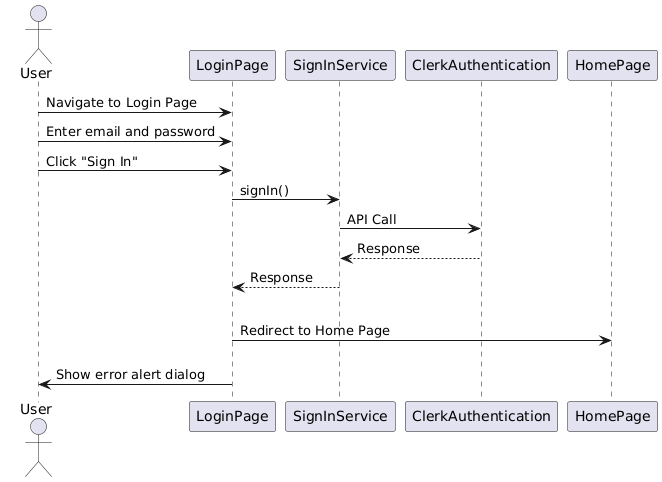

The diagram above was rendered by PlantUML. Its source (embedded in the PNG):
@startuml
actor User

User -> LoginPage: Navigate to Login Page
User -> LoginPage: Enter email and password
User -> LoginPage: Click "Sign In"
LoginPage -> SignInService: signIn()
SignInService -> ClerkAuthentication: API Call
ClerkAuthentication --> SignInService: Response
SignInService --> LoginPage: Response

alt If data is correct
    LoginPage -> HomePage: Redirect to Home Page
else If data is not correct
    LoginPage -> User: Show error alert dialog
@enduml